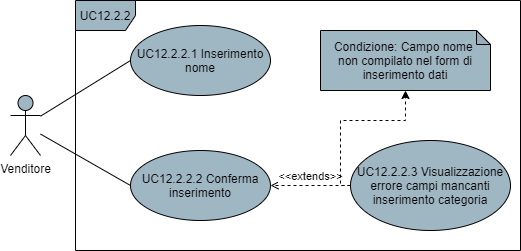

The diagram above was exported from draw.io. Its source (the exported page's mxGraphModel, read from the mxfile embedded in the PNG):
<mxGraphModel dx="782" dy="766" grid="1" gridSize="10" guides="1" tooltips="1" connect="1" arrows="1" fold="1" page="1" pageScale="1" pageWidth="850" pageHeight="1100" math="0" shadow="0">
  <root>
    <mxCell id="0" />
    <mxCell id="1" parent="0" />
    <mxCell id="91bnOnWIWstpu17TpPb4-4" style="rounded=0;orthogonalLoop=1;jettySize=auto;html=1;entryX=0;entryY=0.5;entryDx=0;entryDy=0;endArrow=none;endFill=0;" parent="1" source="91bnOnWIWstpu17TpPb4-1" target="91bnOnWIWstpu17TpPb4-3" edge="1">
      <mxGeometry relative="1" as="geometry" />
    </mxCell>
    <mxCell id="bLCyY0Xk3GY4FDAfaLq9-10" style="edgeStyle=none;rounded=0;orthogonalLoop=1;jettySize=auto;html=1;entryX=0;entryY=0.5;entryDx=0;entryDy=0;endArrow=none;endFill=0;" parent="1" source="91bnOnWIWstpu17TpPb4-1" target="bLCyY0Xk3GY4FDAfaLq9-4" edge="1">
      <mxGeometry relative="1" as="geometry" />
    </mxCell>
    <mxCell id="91bnOnWIWstpu17TpPb4-1" value="Venditore" style="shape=umlActor;verticalLabelPosition=bottom;verticalAlign=top;html=1;fillColor=#9FB6C3;" parent="1" vertex="1">
      <mxGeometry x="210" y="385" width="30" height="60" as="geometry" />
    </mxCell>
    <mxCell id="91bnOnWIWstpu17TpPb4-2" value="UC12.2.2" style="shape=umlFrame;whiteSpace=wrap;html=1;fillColor=#9FB6C3;" parent="1" vertex="1">
      <mxGeometry x="275" y="290" width="445" height="250" as="geometry" />
    </mxCell>
    <mxCell id="91bnOnWIWstpu17TpPb4-3" value="UC12.2.2.1 Inserimento nome" style="ellipse;whiteSpace=wrap;html=1;fillColor=#9FB6C3;" parent="1" vertex="1">
      <mxGeometry x="330" y="315" width="140" height="70" as="geometry" />
    </mxCell>
    <mxCell id="bLCyY0Xk3GY4FDAfaLq9-4" value="UC12.2.2.2 Conferma inserimento" style="ellipse;whiteSpace=wrap;html=1;fillColor=#9FB6C3;" parent="1" vertex="1">
      <mxGeometry x="330" y="440" width="140" height="70" as="geometry" />
    </mxCell>
    <mxCell id="JuWAqdXWm7eo5UUlqVex-5" value="&amp;lt;&amp;lt;extends&amp;gt;&amp;gt;" style="edgeStyle=orthogonalEdgeStyle;rounded=0;orthogonalLoop=1;jettySize=auto;html=1;exitX=0;exitY=0.5;exitDx=0;exitDy=0;entryX=1;entryY=0.5;entryDx=0;entryDy=0;endArrow=open;endFill=0;dashed=1;verticalAlign=bottom;align=center;" parent="1" source="JuWAqdXWm7eo5UUlqVex-1" target="bLCyY0Xk3GY4FDAfaLq9-4" edge="1">
      <mxGeometry relative="1" as="geometry">
        <Array as="points">
          <mxPoint x="550" y="475" />
        </Array>
      </mxGeometry>
    </mxCell>
    <mxCell id="JuWAqdXWm7eo5UUlqVex-1" value="UC12.2.2.3 Visualizzazione errore campi mancanti inserimento categoria" style="ellipse;whiteSpace=wrap;html=1;fillColor=#9FB6C3;" parent="1" vertex="1">
      <mxGeometry x="550" y="430" width="160" height="90" as="geometry" />
    </mxCell>
    <mxCell id="JuWAqdXWm7eo5UUlqVex-3" value="Condizione: Campo nome &lt;br&gt;non compilato nel form di inserimento dati" style="shape=note;whiteSpace=wrap;html=1;backgroundOutline=1;darkOpacity=0.05;size=14;fillColor=#9FB6C3;" parent="1" vertex="1">
      <mxGeometry x="520" y="320" width="170" height="60" as="geometry" />
    </mxCell>
    <mxCell id="JuWAqdXWm7eo5UUlqVex-6" value="" style="endArrow=classic;html=1;dashed=1;align=center;entryX=0.5;entryY=1;entryDx=0;entryDy=0;entryPerimeter=0;exitX=0;exitY=0.5;exitDx=0;exitDy=0;edgeStyle=orthogonalEdgeStyle;rounded=0;" parent="1" source="JuWAqdXWm7eo5UUlqVex-1" target="JuWAqdXWm7eo5UUlqVex-3" edge="1">
      <mxGeometry width="50" height="50" relative="1" as="geometry">
        <mxPoint x="380" y="610" as="sourcePoint" />
        <mxPoint x="430" y="560" as="targetPoint" />
        <Array as="points">
          <mxPoint x="540" y="475" />
          <mxPoint x="540" y="410" />
          <mxPoint x="605" y="410" />
        </Array>
      </mxGeometry>
    </mxCell>
  </root>
</mxGraphModel>